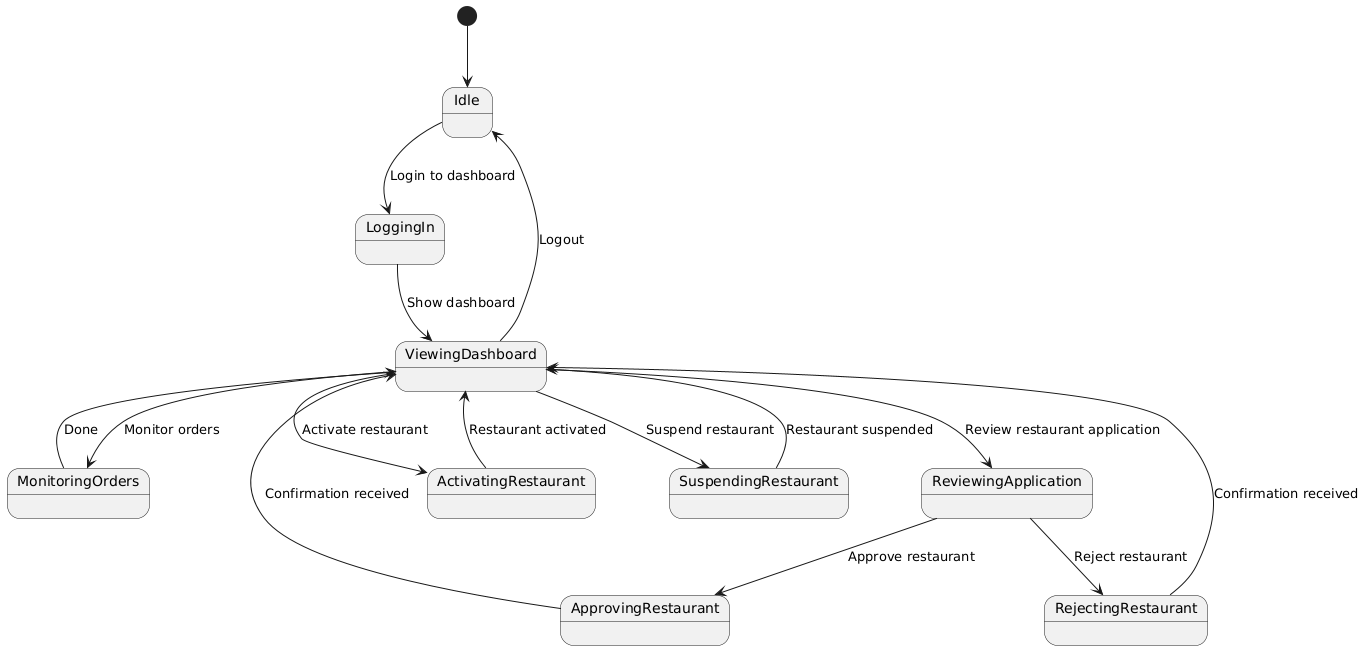

The diagram above was rendered by PlantUML. Its source (embedded in the PNG):
@startuml
[*] --> Idle

Idle --> LoggingIn : Login to dashboard
LoggingIn --> ViewingDashboard : Show dashboard

ViewingDashboard --> MonitoringOrders : Monitor orders
MonitoringOrders --> ViewingDashboard : Done

ViewingDashboard --> ReviewingApplication : Review restaurant application
ReviewingApplication --> ApprovingRestaurant : Approve restaurant
ApprovingRestaurant --> ViewingDashboard : Confirmation received

ReviewingApplication --> RejectingRestaurant : Reject restaurant
RejectingRestaurant --> ViewingDashboard : Confirmation received

ViewingDashboard --> ActivatingRestaurant : Activate restaurant
ActivatingRestaurant --> ViewingDashboard : Restaurant activated

ViewingDashboard --> SuspendingRestaurant : Suspend restaurant
SuspendingRestaurant --> ViewingDashboard : Restaurant suspended

ViewingDashboard --> Idle : Logout
@enduml